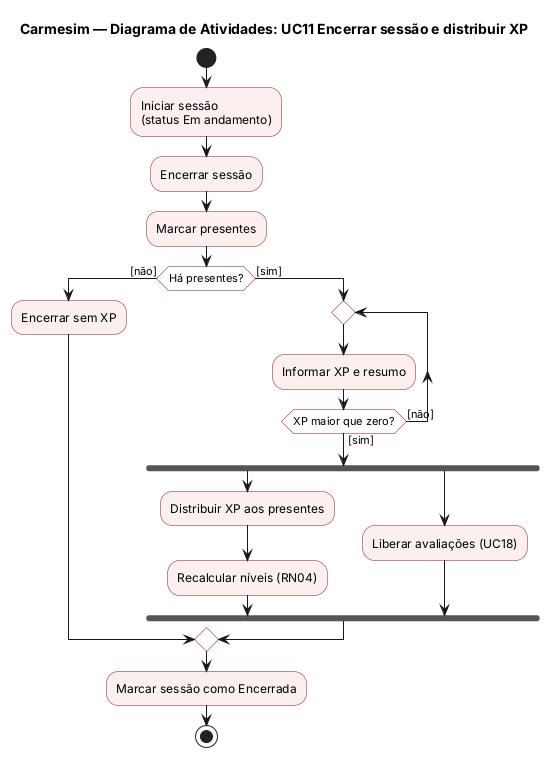

The diagram above was rendered by PlantUML. Its source (embedded in the PNG):
@startuml atividades-uc11
title Carmesim — Diagrama de Atividades: UC11 Encerrar sessão e distribuir XP
skinparam shadowing false
skinparam activity {
  BackgroundColor #FBEFEF
  BorderColor #8B1A1A
  DiamondBackgroundColor #FFFFFF
}
start
:Iniciar sessão\n(status Em andamento);
:Encerrar sessão;
:Marcar presentes;
if (Há presentes?) then ([não])
  :Encerrar sem XP;
else ([sim])
  repeat
    :Informar XP e resumo;
  repeat while (XP maior que zero?) is ([não]) not ([sim])
  fork
    :Distribuir XP aos presentes;
    :Recalcular níveis (RN04);
  fork again
    :Liberar avaliações (UC18);
  end fork
endif
:Marcar sessão como Encerrada;
stop
@enduml